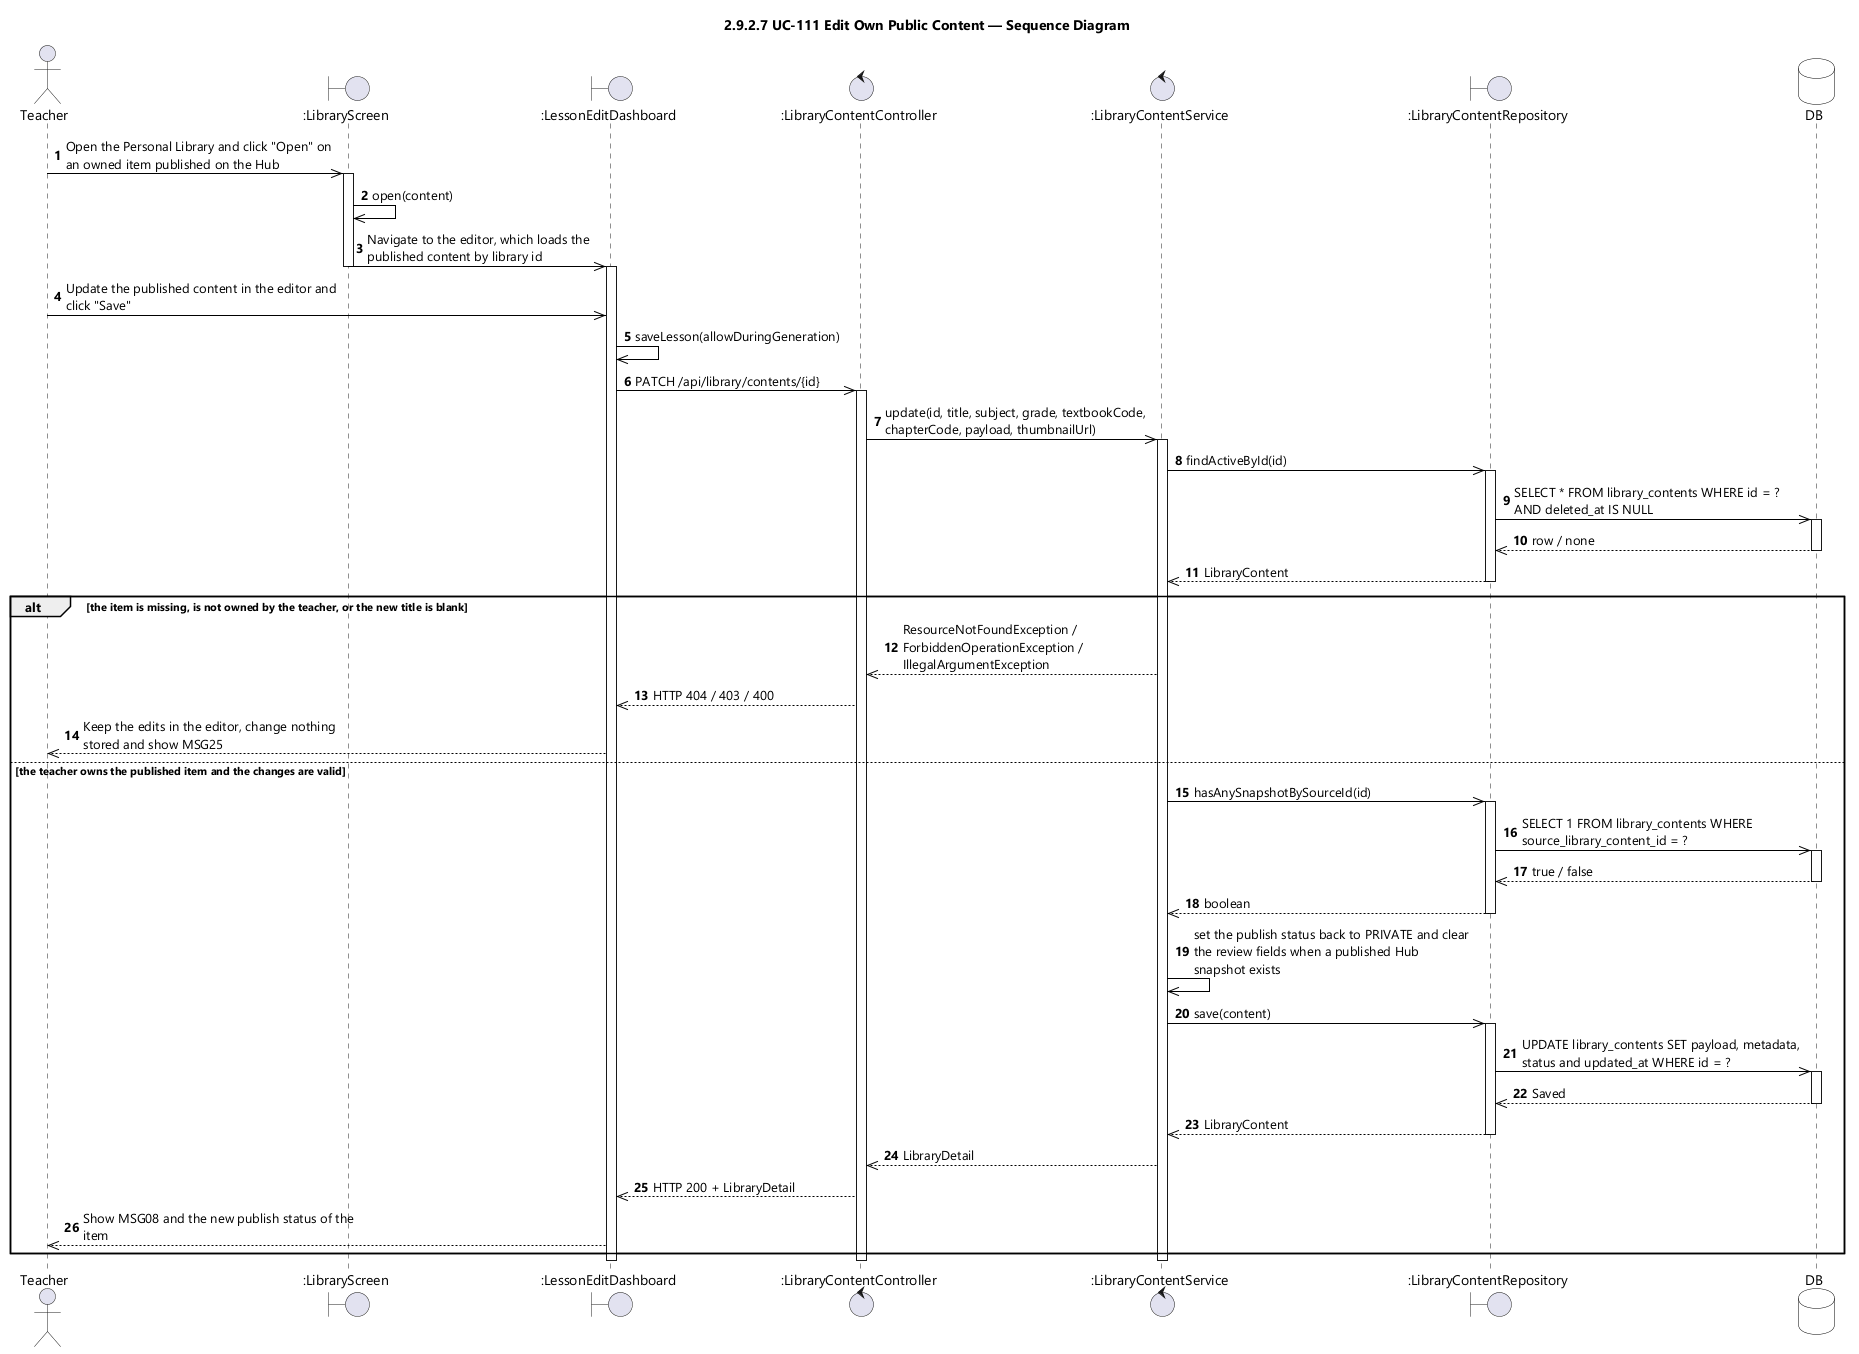

The diagram above was rendered by PlantUML. Its source (embedded in the PNG):
@startuml UC-111 Edit Own Public Content - Sequence Diagram (icon)
skinparamlocked dpi 96
skinparam defaultFontName "Segoe UI"
skinparam shadowing false
skinparam ParticipantBackgroundColor #FFFFFF
skinparam ParticipantBorderColor #000000
skinparam DatabaseBackgroundColor #FFFFFF
skinparam DatabaseBorderColor #000000
skinparam ArrowColor #000000
skinparam sequenceMessageAlign left
skinparam maxMessageSize 280
title 2.9.2.7 UC-111 Edit Own Public Content — Sequence Diagram

actor Teacher
boundary ":LibraryScreen" as LIB
boundary ":LessonEditDashboard" as EDT
control ":LibraryContentController" as CTL
control ":LibraryContentService" as SVC
boundary ":LibraryContentRepository" as REPO
database DB

autonumber
Teacher ->> LIB : Open the Personal Library and click "Open" on an owned item published on the Hub
activate LIB
LIB ->> LIB : open(content)
LIB ->> EDT : Navigate to the editor, which loads the published content by library id
deactivate LIB
activate EDT
Teacher ->> EDT : Update the published content in the editor and click "Save"
EDT ->> EDT : saveLesson(allowDuringGeneration)
EDT ->> CTL : PATCH /api/library/contents/{id}
activate CTL
CTL ->> SVC : update(id, title, subject, grade, textbookCode, chapterCode, payload, thumbnailUrl)
activate SVC

SVC ->> REPO : findActiveById(id)
activate REPO
REPO ->> DB : SELECT * FROM library_contents WHERE id = ? AND deleted_at IS NULL
activate DB
DB -->> REPO : row / none
deactivate DB
REPO -->> SVC : LibraryContent
deactivate REPO

alt the item is missing, is not owned by the teacher, or the new title is blank
  SVC -->> CTL : ResourceNotFoundException / ForbiddenOperationException / IllegalArgumentException
  CTL -->> EDT : HTTP 404 / 403 / 400
  EDT -->> Teacher : Keep the edits in the editor, change nothing stored and show MSG25

else the teacher owns the published item and the changes are valid
  SVC ->> REPO : hasAnySnapshotBySourceId(id)
  activate REPO
  REPO ->> DB : SELECT 1 FROM library_contents WHERE source_library_content_id = ?
  activate DB
  DB -->> REPO : true / false
  deactivate DB
  REPO -->> SVC : boolean
  deactivate REPO
  SVC ->> SVC : set the publish status back to PRIVATE and clear the review fields when a published Hub snapshot exists
  SVC ->> REPO : save(content)
  activate REPO
  REPO ->> DB : UPDATE library_contents SET payload, metadata, status and updated_at WHERE id = ?
  activate DB
  DB -->> REPO : Saved
  deactivate DB
  REPO -->> SVC : LibraryContent
  deactivate REPO
  SVC -->> CTL : LibraryDetail
  CTL -->> EDT : HTTP 200 + LibraryDetail
  EDT -->> Teacher : Show MSG08 and the new publish status of the item
end

deactivate SVC
deactivate CTL
deactivate EDT
@enduml